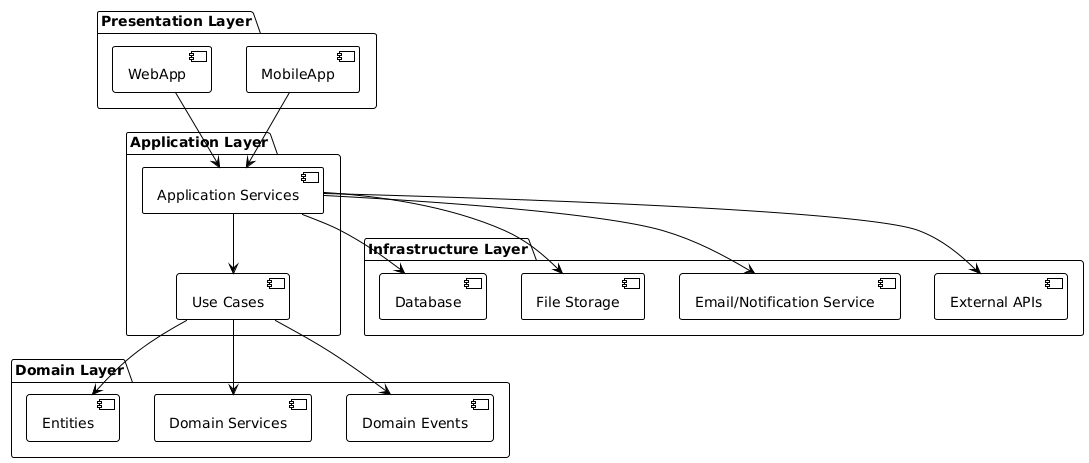

The diagram above was rendered by PlantUML. Its source (embedded in the PNG):
@startuml
!theme plain
hide stereotype

package "Presentation Layer" {
  [WebApp]
  [MobileApp]
}

package "Application Layer" {
  [Application Services]
  [Use Cases]
}

package "Domain Layer" {
  [Entities]
  [Domain Services]
  [Domain Events]
}

package "Infrastructure Layer" {
  [Database]
  [File Storage]
  [Email/Notification Service]
  [External APIs]
}

[WebApp] --> [Application Services]
[MobileApp] --> [Application Services]

[Application Services] --> [Use Cases]
[Use Cases] --> [Entities]
[Use Cases] --> [Domain Services]
[Use Cases] --> [Domain Events]

[Application Services] --> [Database]
[Application Services] --> [File Storage]
[Application Services] --> [Email/Notification Service]
[Application Services] --> [External APIs]
@enduml